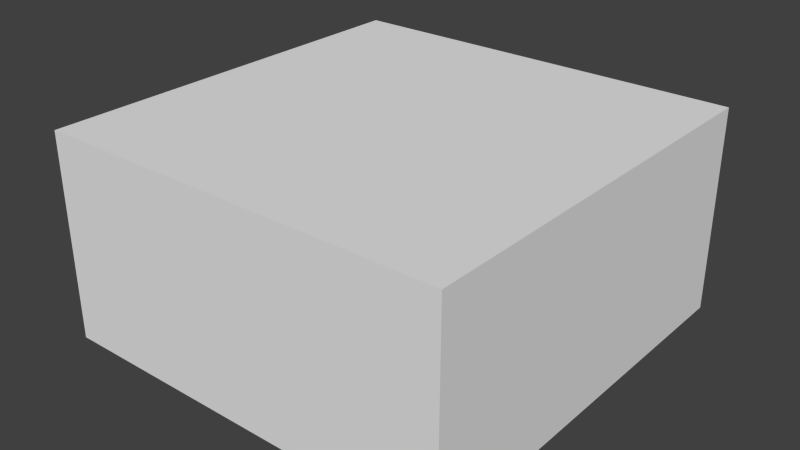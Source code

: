 # Source: 1_base.blend  (saved by Blender 2.69.0; exported with 4.5.12 LTS)
import bpy
from mathutils import Matrix  # noqa: F401  (used for matrix-valued properties, if any)

bpy.ops.wm.read_factory_settings(use_empty=True)
scene = bpy.context.scene
scene.name = 'Scene'

# ---- collections
col_collection_1 = bpy.data.collections.new('Collection 1'); scene.collection.children.link(col_collection_1)

# ---- world
world_world = bpy.data.worlds.new('World'); scene.world = world_world
world_world.color = (0.05088, 0.05088, 0.05088)
world_world.use_sun_shadow = False
world_world.sun_shadow_jitter_overblur = 0.0
world_world.cycles.sampling_method = 'MANUAL'
world_world.cycles.sample_map_resolution = 256

# ---- meshes
me_plane_001 = bpy.data.meshes.new('Plane.001')
me_plane_001.from_pydata([(1.0, -1.0, 0.0), (-1.0, -1.0, 0.0), (1.0, 1.0, 0.0), (-1.0, 1.0, 0.0), (-1.0, -1.0, 12.0), (-1.0, 1.0, 12.0), (1.0, 1.0, 12.0), (1.0, -1.0, 12.0)], [], [(1, 0, 2, 3), (1, 3, 5, 4), (3, 2, 6, 5), (2, 0, 7, 6), (0, 1, 4, 7), (5, 6, 7, 4)])
_uv = me_plane_001.uv_layers.new(name='UVMap')
_uv.uv.foreach_set('vector', [0.009786, 0.2274, 0.02164, 0.2274, 0.02164, 0.2274, 0.009786, 0.2274, 0.009786, 0.2274, 0.009786, 0.2274, 0.009786, 0.8149, 0.009786, 0.8149, 0.009786, 0.2274, 0.02164, 0.2274, 0.02164, 0.8149, 0.009786, 0.8149, 0.02164, 0.2274, 0.02164, 0.2274, 0.02164, 0.8149, 0.02164, 0.8149, 0.02164, 0.2274, 0.009786, 0.2274, 0.009786, 0.8149, 0.02164, 0.8149, 0.009786, 0.8149, 0.02164, 0.8149, 0.02164, 0.8149, 0.009786, 0.8149])
me_plane_001.use_remesh_preserve_volume = False
me_plane_001.use_remesh_preserve_attributes = False
me_plane_001.use_mirror_vertex_groups = False
me_plane_001.update()

# ---- objects
ob_base = bpy.data.objects.new('base', me_plane_001)

# ---- transforms, parenting, visibility, modifiers, constraints
ob_base.location = (0.0, 0.0, 0.0)
ob_base.scale = (12.0, 12.0, 1.0)
ob_base.lineart.crease_threshold = 0.0

# ---- collection membership
col_collection_1.objects.link(ob_base)

# ---- scene / render settings (as saved in the file)
scene.frame_start = 1; scene.frame_end = 250; scene.frame_set(240)
scene.render.engine = 'BLENDER_EEVEE_NEXT'
scene.render.image_settings.color_mode = 'RGB'
scene.render.image_settings.compression = 90
scene.render.resolution_percentage = 50
scene.render.dither_intensity = 0.0
scene.cycles.use_denoising = False
scene.cycles.samples = 10
scene.cycles.sampling_pattern = 'TABULATED_SOBOL'
scene.cycles.light_sampling_threshold = 0.0
scene.cycles.use_adaptive_sampling = False
scene.cycles.use_light_tree = False
scene.cycles.blur_glossy = 0.0
scene.cycles.volume_bounces = 1
scene.cycles.pixel_filter_type = 'GAUSSIAN'
scene.cycles.sample_clamp_indirect = 0.0
scene.view_settings.view_transform = 'Standard'
bpy.context.view_layer.update()

# ---- added for rendering (the .blend has no active camera and no usable light): camera, sun
cam_auto = bpy.data.cameras.new('AutoCamera')
cam_auto.lens = 50.0
cam_auto.sensor_width = 36.0
cam_auto.clip_end = 1000.0
ob_auto_camera = bpy.data.objects.new('AutoCamera', cam_auto)
scene.collection.objects.link(ob_auto_camera)
ob_auto_camera.location = (33.3081, -39.9697, 32.6465)
ob_auto_camera.rotation_euler = (1.09748, -7.21219e-08, 0.694738)
scene.camera = ob_auto_camera
light_auto_sun = bpy.data.lights.new('AutoSun', 'SUN')
light_auto_sun.energy = 3.0
light_auto_sun.angle = 0.0523599
ob_auto_sun = bpy.data.objects.new('AutoSun', light_auto_sun)
scene.collection.objects.link(ob_auto_sun)
ob_auto_sun.rotation_euler = (0.872665, 0.174533, 0.523599)
bpy.context.view_layer.update()
